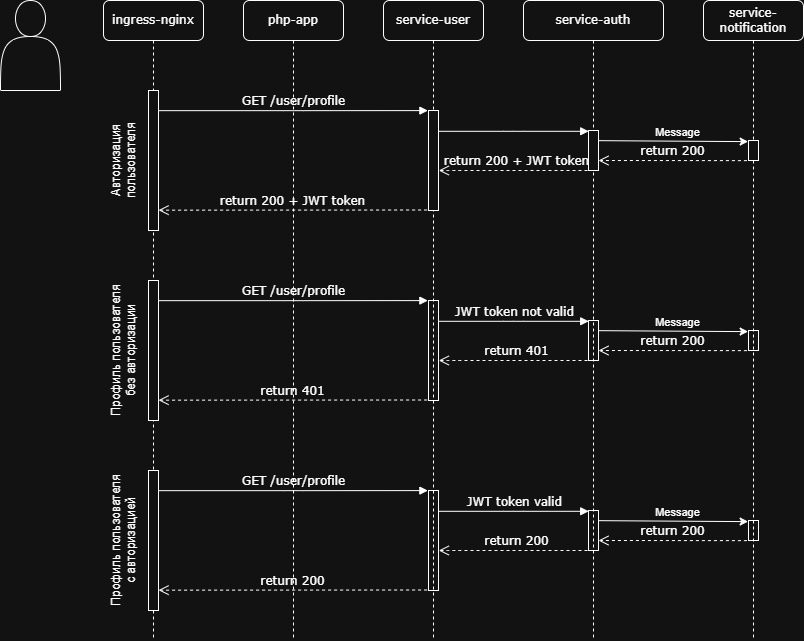

The diagram above was exported from draw.io. Its source (the exported page's mxGraphModel, read from the mxfile embedded in the PNG):
<mxGraphModel dx="1050" dy="621" grid="1" gridSize="10" guides="1" tooltips="1" connect="1" arrows="1" fold="1" page="1" pageScale="1" pageWidth="1100" pageHeight="850" background="none" math="0" shadow="0">
  <root>
    <mxCell id="0" />
    <mxCell id="1" parent="0" />
    <mxCell id="7baba1c4bc27f4b0-3" value="ingress-nginx" style="shape=umlLifeline;perimeter=lifelinePerimeter;whiteSpace=wrap;html=1;container=1;collapsible=0;recursiveResize=0;outlineConnect=0;rounded=1;shadow=0;comic=0;labelBackgroundColor=none;strokeWidth=1;fontFamily=Verdana;fontSize=12;align=center;" parent="1" vertex="1">
      <mxGeometry x="400" y="80" width="100" height="640" as="geometry" />
    </mxCell>
    <mxCell id="7baba1c4bc27f4b0-4" value="php-app" style="shape=umlLifeline;perimeter=lifelinePerimeter;whiteSpace=wrap;html=1;container=1;collapsible=0;recursiveResize=0;outlineConnect=0;rounded=1;shadow=0;comic=0;labelBackgroundColor=none;strokeWidth=1;fontFamily=Verdana;fontSize=12;align=center;" parent="1" vertex="1">
      <mxGeometry x="540" y="80" width="100" height="640" as="geometry" />
    </mxCell>
    <mxCell id="7baba1c4bc27f4b0-16" value="" style="html=1;points=[];perimeter=orthogonalPerimeter;rounded=0;shadow=0;comic=0;labelBackgroundColor=none;strokeWidth=1;fontFamily=Verdana;fontSize=12;align=center;" parent="7baba1c4bc27f4b0-4" vertex="1">
      <mxGeometry x="-95" y="280" width="10" height="140" as="geometry" />
    </mxCell>
    <mxCell id="8z1wf8yKZUF3s-LsX3sj-24" value="Профиль пользователя без авторизации" style="text;html=1;align=center;verticalAlign=middle;whiteSpace=wrap;rounded=0;rotation=270;" vertex="1" parent="7baba1c4bc27f4b0-4">
      <mxGeometry x="-190" y="335" width="140" height="30" as="geometry" />
    </mxCell>
    <mxCell id="8z1wf8yKZUF3s-LsX3sj-25" value="" style="html=1;points=[];perimeter=orthogonalPerimeter;rounded=0;shadow=0;comic=0;labelBackgroundColor=none;strokeWidth=1;fontFamily=Verdana;fontSize=12;align=center;" vertex="1" parent="7baba1c4bc27f4b0-4">
      <mxGeometry x="185" y="300" width="10" height="100" as="geometry" />
    </mxCell>
    <mxCell id="8z1wf8yKZUF3s-LsX3sj-27" value="" style="html=1;points=[];perimeter=orthogonalPerimeter;rounded=0;shadow=0;comic=0;labelBackgroundColor=none;strokeWidth=1;fontFamily=Verdana;fontSize=12;align=center;" vertex="1" parent="7baba1c4bc27f4b0-4">
      <mxGeometry x="345" y="320" width="10" height="40" as="geometry" />
    </mxCell>
    <mxCell id="8z1wf8yKZUF3s-LsX3sj-32" value="" style="html=1;points=[];perimeter=orthogonalPerimeter;rounded=0;shadow=0;comic=0;labelBackgroundColor=none;strokeWidth=1;fontFamily=Verdana;fontSize=12;align=center;" vertex="1" parent="7baba1c4bc27f4b0-4">
      <mxGeometry x="505" y="330" width="10" height="20" as="geometry" />
    </mxCell>
    <mxCell id="8z1wf8yKZUF3s-LsX3sj-26" value="GET /user/profile" style="html=1;verticalAlign=bottom;endArrow=block;labelBackgroundColor=none;fontFamily=Verdana;fontSize=12;edgeStyle=elbowEdgeStyle;elbow=horizontal;entryX=-0.062;entryY=0.001;entryDx=0;entryDy=0;entryPerimeter=0;exitX=1.005;exitY=0.144;exitDx=0;exitDy=0;exitPerimeter=0;" edge="1" parent="7baba1c4bc27f4b0-4" source="7baba1c4bc27f4b0-16" target="8z1wf8yKZUF3s-LsX3sj-25">
      <mxGeometry relative="1" as="geometry">
        <mxPoint x="-70" y="300" as="sourcePoint" />
        <Array as="points" />
        <mxPoint x="177.47000000000003" y="300.5000000000001" as="targetPoint" />
      </mxGeometry>
    </mxCell>
    <mxCell id="8z1wf8yKZUF3s-LsX3sj-28" value="JWT token not valid" style="html=1;verticalAlign=bottom;endArrow=block;labelBackgroundColor=none;fontFamily=Verdana;fontSize=12;edgeStyle=elbowEdgeStyle;elbow=horizontal;entryX=0.02;entryY=0.02;entryDx=0;entryDy=0;entryPerimeter=0;exitX=1.06;exitY=0.208;exitDx=0;exitDy=0;exitPerimeter=0;" edge="1" parent="7baba1c4bc27f4b0-4" source="8z1wf8yKZUF3s-LsX3sj-25" target="8z1wf8yKZUF3s-LsX3sj-27">
      <mxGeometry relative="1" as="geometry">
        <mxPoint x="240" y="321" as="sourcePoint" />
        <Array as="points" />
        <mxPoint x="300" y="340" as="targetPoint" />
      </mxGeometry>
    </mxCell>
    <mxCell id="8z1wf8yKZUF3s-LsX3sj-30" value="return 401" style="html=1;verticalAlign=bottom;endArrow=open;dashed=1;endSize=8;labelBackgroundColor=none;fontFamily=Verdana;fontSize=12;edgeStyle=elbowEdgeStyle;elbow=vertical;exitX=0.5;exitY=1;exitDx=0;exitDy=0;exitPerimeter=0;entryX=1.031;entryY=0.6;entryDx=0;entryDy=0;entryPerimeter=0;" edge="1" parent="7baba1c4bc27f4b0-4" source="8z1wf8yKZUF3s-LsX3sj-27" target="8z1wf8yKZUF3s-LsX3sj-25">
      <mxGeometry relative="1" as="geometry">
        <mxPoint x="200" y="360" as="targetPoint" />
        <Array as="points">
          <mxPoint x="210" y="360" />
          <mxPoint x="562" y="300" />
        </Array>
        <mxPoint x="342.79999999999995" y="358.20000000000005" as="sourcePoint" />
      </mxGeometry>
    </mxCell>
    <mxCell id="8z1wf8yKZUF3s-LsX3sj-31" value="return 401" style="html=1;verticalAlign=bottom;endArrow=open;dashed=1;endSize=8;labelBackgroundColor=none;fontFamily=Verdana;fontSize=12;edgeStyle=elbowEdgeStyle;elbow=vertical;exitX=-0.14;exitY=0.995;exitDx=0;exitDy=0;exitPerimeter=0;entryX=1.005;entryY=0.859;entryDx=0;entryDy=0;entryPerimeter=0;" edge="1" parent="7baba1c4bc27f4b0-4" source="8z1wf8yKZUF3s-LsX3sj-25" target="7baba1c4bc27f4b0-16">
      <mxGeometry relative="1" as="geometry">
        <mxPoint x="-70" y="400" as="targetPoint" />
        <Array as="points">
          <mxPoint x="15" y="399.6700000000001" />
          <mxPoint x="367" y="339.6700000000001" />
        </Array>
        <mxPoint x="155" y="399.6700000000001" as="sourcePoint" />
      </mxGeometry>
    </mxCell>
    <mxCell id="8z1wf8yKZUF3s-LsX3sj-33" value="" style="endArrow=classic;html=1;rounded=0;exitX=1.052;exitY=0.254;exitDx=0;exitDy=0;exitPerimeter=0;entryX=-0.036;entryY=0.056;entryDx=0;entryDy=0;entryPerimeter=0;" edge="1" parent="7baba1c4bc27f4b0-4" source="8z1wf8yKZUF3s-LsX3sj-27" target="8z1wf8yKZUF3s-LsX3sj-32">
      <mxGeometry width="50" height="50" relative="1" as="geometry">
        <mxPoint x="360" y="321" as="sourcePoint" />
        <mxPoint x="470" y="330" as="targetPoint" />
      </mxGeometry>
    </mxCell>
    <mxCell id="8z1wf8yKZUF3s-LsX3sj-34" value="return 200" style="html=1;verticalAlign=bottom;endArrow=open;dashed=1;endSize=8;labelBackgroundColor=none;fontFamily=Verdana;fontSize=12;edgeStyle=elbowEdgeStyle;elbow=vertical;exitX=-0.157;exitY=1.007;exitDx=0;exitDy=0;exitPerimeter=0;entryX=0.999;entryY=0.77;entryDx=0;entryDy=0;entryPerimeter=0;" edge="1" parent="7baba1c4bc27f4b0-4" source="8z1wf8yKZUF3s-LsX3sj-32" target="8z1wf8yKZUF3s-LsX3sj-27">
      <mxGeometry relative="1" as="geometry">
        <mxPoint x="370" y="350" as="targetPoint" />
        <Array as="points">
          <mxPoint x="360" y="350" />
          <mxPoint x="687" y="290" />
        </Array>
        <mxPoint x="475" y="350" as="sourcePoint" />
      </mxGeometry>
    </mxCell>
    <mxCell id="8z1wf8yKZUF3s-LsX3sj-37" value="Message" style="edgeLabel;html=1;align=center;verticalAlign=middle;resizable=0;points=[];" vertex="1" connectable="0" parent="7baba1c4bc27f4b0-4">
      <mxGeometry x="433.9998177017102" y="321.99591987045125" as="geometry" />
    </mxCell>
    <mxCell id="8z1wf8yKZUF3s-LsX3sj-38" value="" style="html=1;points=[];perimeter=orthogonalPerimeter;rounded=0;shadow=0;comic=0;labelBackgroundColor=none;strokeWidth=1;fontFamily=Verdana;fontSize=12;align=center;" vertex="1" parent="7baba1c4bc27f4b0-4">
      <mxGeometry x="-95" y="470" width="10" height="140" as="geometry" />
    </mxCell>
    <mxCell id="8z1wf8yKZUF3s-LsX3sj-39" value="Профиль пользователя c авторизацией" style="text;html=1;align=center;verticalAlign=middle;whiteSpace=wrap;rounded=0;rotation=270;" vertex="1" parent="7baba1c4bc27f4b0-4">
      <mxGeometry x="-190" y="525" width="140" height="30" as="geometry" />
    </mxCell>
    <mxCell id="8z1wf8yKZUF3s-LsX3sj-40" value="" style="html=1;points=[];perimeter=orthogonalPerimeter;rounded=0;shadow=0;comic=0;labelBackgroundColor=none;strokeWidth=1;fontFamily=Verdana;fontSize=12;align=center;" vertex="1" parent="7baba1c4bc27f4b0-4">
      <mxGeometry x="185" y="490" width="10" height="100" as="geometry" />
    </mxCell>
    <mxCell id="8z1wf8yKZUF3s-LsX3sj-41" value="" style="html=1;points=[];perimeter=orthogonalPerimeter;rounded=0;shadow=0;comic=0;labelBackgroundColor=none;strokeWidth=1;fontFamily=Verdana;fontSize=12;align=center;" vertex="1" parent="7baba1c4bc27f4b0-4">
      <mxGeometry x="345" y="510" width="10" height="40" as="geometry" />
    </mxCell>
    <mxCell id="8z1wf8yKZUF3s-LsX3sj-42" value="" style="html=1;points=[];perimeter=orthogonalPerimeter;rounded=0;shadow=0;comic=0;labelBackgroundColor=none;strokeWidth=1;fontFamily=Verdana;fontSize=12;align=center;" vertex="1" parent="7baba1c4bc27f4b0-4">
      <mxGeometry x="505" y="520" width="10" height="20" as="geometry" />
    </mxCell>
    <mxCell id="8z1wf8yKZUF3s-LsX3sj-43" value="GET /user/profile" style="html=1;verticalAlign=bottom;endArrow=block;labelBackgroundColor=none;fontFamily=Verdana;fontSize=12;edgeStyle=elbowEdgeStyle;elbow=horizontal;entryX=-0.062;entryY=0.001;entryDx=0;entryDy=0;entryPerimeter=0;exitX=1.005;exitY=0.144;exitDx=0;exitDy=0;exitPerimeter=0;" edge="1" parent="7baba1c4bc27f4b0-4" source="8z1wf8yKZUF3s-LsX3sj-38" target="8z1wf8yKZUF3s-LsX3sj-40">
      <mxGeometry relative="1" as="geometry">
        <mxPoint x="-70" y="490" as="sourcePoint" />
        <Array as="points" />
        <mxPoint x="177.47000000000003" y="490.5000000000001" as="targetPoint" />
      </mxGeometry>
    </mxCell>
    <mxCell id="8z1wf8yKZUF3s-LsX3sj-44" value="JWT token valid" style="html=1;verticalAlign=bottom;endArrow=block;labelBackgroundColor=none;fontFamily=Verdana;fontSize=12;edgeStyle=elbowEdgeStyle;elbow=horizontal;entryX=0.02;entryY=0.02;entryDx=0;entryDy=0;entryPerimeter=0;exitX=1.06;exitY=0.208;exitDx=0;exitDy=0;exitPerimeter=0;" edge="1" parent="7baba1c4bc27f4b0-4" source="8z1wf8yKZUF3s-LsX3sj-40" target="8z1wf8yKZUF3s-LsX3sj-41">
      <mxGeometry relative="1" as="geometry">
        <mxPoint x="240" y="511" as="sourcePoint" />
        <Array as="points" />
        <mxPoint x="300" y="530" as="targetPoint" />
      </mxGeometry>
    </mxCell>
    <mxCell id="8z1wf8yKZUF3s-LsX3sj-45" value="return 200" style="html=1;verticalAlign=bottom;endArrow=open;dashed=1;endSize=8;labelBackgroundColor=none;fontFamily=Verdana;fontSize=12;edgeStyle=elbowEdgeStyle;elbow=vertical;exitX=0.5;exitY=1;exitDx=0;exitDy=0;exitPerimeter=0;entryX=1.031;entryY=0.6;entryDx=0;entryDy=0;entryPerimeter=0;" edge="1" parent="7baba1c4bc27f4b0-4" source="8z1wf8yKZUF3s-LsX3sj-41" target="8z1wf8yKZUF3s-LsX3sj-40">
      <mxGeometry relative="1" as="geometry">
        <mxPoint x="200" y="550" as="targetPoint" />
        <Array as="points">
          <mxPoint x="210" y="550" />
          <mxPoint x="562" y="490" />
        </Array>
        <mxPoint x="342.79999999999995" y="548.2" as="sourcePoint" />
      </mxGeometry>
    </mxCell>
    <mxCell id="8z1wf8yKZUF3s-LsX3sj-46" value="return 200" style="html=1;verticalAlign=bottom;endArrow=open;dashed=1;endSize=8;labelBackgroundColor=none;fontFamily=Verdana;fontSize=12;edgeStyle=elbowEdgeStyle;elbow=vertical;exitX=-0.14;exitY=0.995;exitDx=0;exitDy=0;exitPerimeter=0;entryX=1.005;entryY=0.859;entryDx=0;entryDy=0;entryPerimeter=0;" edge="1" parent="7baba1c4bc27f4b0-4" source="8z1wf8yKZUF3s-LsX3sj-40" target="8z1wf8yKZUF3s-LsX3sj-38">
      <mxGeometry relative="1" as="geometry">
        <mxPoint x="-70" y="590" as="targetPoint" />
        <Array as="points">
          <mxPoint x="15" y="589.6700000000001" />
          <mxPoint x="367" y="529.6700000000001" />
        </Array>
        <mxPoint x="155" y="589.6700000000001" as="sourcePoint" />
      </mxGeometry>
    </mxCell>
    <mxCell id="8z1wf8yKZUF3s-LsX3sj-47" value="" style="endArrow=classic;html=1;rounded=0;exitX=1.052;exitY=0.254;exitDx=0;exitDy=0;exitPerimeter=0;entryX=-0.036;entryY=0.056;entryDx=0;entryDy=0;entryPerimeter=0;" edge="1" parent="7baba1c4bc27f4b0-4" source="8z1wf8yKZUF3s-LsX3sj-41" target="8z1wf8yKZUF3s-LsX3sj-42">
      <mxGeometry width="50" height="50" relative="1" as="geometry">
        <mxPoint x="360" y="511" as="sourcePoint" />
        <mxPoint x="470" y="520" as="targetPoint" />
      </mxGeometry>
    </mxCell>
    <mxCell id="8z1wf8yKZUF3s-LsX3sj-48" value="return 200" style="html=1;verticalAlign=bottom;endArrow=open;dashed=1;endSize=8;labelBackgroundColor=none;fontFamily=Verdana;fontSize=12;edgeStyle=elbowEdgeStyle;elbow=vertical;exitX=-0.157;exitY=1.007;exitDx=0;exitDy=0;exitPerimeter=0;entryX=0.999;entryY=0.77;entryDx=0;entryDy=0;entryPerimeter=0;" edge="1" parent="7baba1c4bc27f4b0-4" source="8z1wf8yKZUF3s-LsX3sj-42" target="8z1wf8yKZUF3s-LsX3sj-41">
      <mxGeometry relative="1" as="geometry">
        <mxPoint x="370" y="540" as="targetPoint" />
        <Array as="points">
          <mxPoint x="360" y="540" />
          <mxPoint x="687" y="480" />
        </Array>
        <mxPoint x="475" y="540" as="sourcePoint" />
      </mxGeometry>
    </mxCell>
    <mxCell id="8z1wf8yKZUF3s-LsX3sj-49" value="Message" style="edgeLabel;html=1;align=center;verticalAlign=middle;resizable=0;points=[];" vertex="1" connectable="0" parent="7baba1c4bc27f4b0-4">
      <mxGeometry x="433.9998177017102" y="511.9959198704512" as="geometry" />
    </mxCell>
    <mxCell id="7baba1c4bc27f4b0-5" value="service-user" style="shape=umlLifeline;perimeter=lifelinePerimeter;whiteSpace=wrap;html=1;container=1;collapsible=0;recursiveResize=0;outlineConnect=0;rounded=1;shadow=0;comic=0;labelBackgroundColor=none;strokeWidth=1;fontFamily=Verdana;fontSize=12;align=center;" parent="1" vertex="1">
      <mxGeometry x="680" y="80" width="100" height="640" as="geometry" />
    </mxCell>
    <mxCell id="7baba1c4bc27f4b0-6" value="service-auth" style="shape=umlLifeline;perimeter=lifelinePerimeter;whiteSpace=wrap;html=1;container=1;collapsible=0;recursiveResize=0;outlineConnect=0;rounded=1;shadow=0;comic=0;labelBackgroundColor=none;strokeWidth=1;fontFamily=Verdana;fontSize=12;align=center;" parent="1" vertex="1">
      <mxGeometry x="820" y="80" width="140" height="640" as="geometry" />
    </mxCell>
    <mxCell id="7baba1c4bc27f4b0-7" value="service-notification" style="shape=umlLifeline;perimeter=lifelinePerimeter;whiteSpace=wrap;html=1;container=1;collapsible=0;recursiveResize=0;outlineConnect=0;rounded=1;shadow=0;comic=0;labelBackgroundColor=none;strokeWidth=1;fontFamily=Verdana;fontSize=12;align=center;" parent="1" vertex="1">
      <mxGeometry x="1000" y="80" width="100" height="640" as="geometry" />
    </mxCell>
    <mxCell id="8z1wf8yKZUF3s-LsX3sj-5" value="" style="shape=actor;whiteSpace=wrap;html=1;" vertex="1" parent="1">
      <mxGeometry x="297" y="80" width="60" height="90" as="geometry" />
    </mxCell>
    <mxCell id="8z1wf8yKZUF3s-LsX3sj-50" value="" style="html=1;points=[];perimeter=orthogonalPerimeter;rounded=0;shadow=0;comic=0;labelBackgroundColor=none;strokeWidth=1;fontFamily=Verdana;fontSize=12;align=center;" vertex="1" parent="1">
      <mxGeometry x="445" y="170" width="10" height="140" as="geometry" />
    </mxCell>
    <mxCell id="8z1wf8yKZUF3s-LsX3sj-51" value="Авторизация пользователя" style="text;html=1;align=center;verticalAlign=middle;whiteSpace=wrap;rounded=0;rotation=270;" vertex="1" parent="1">
      <mxGeometry x="350" y="225" width="140" height="30" as="geometry" />
    </mxCell>
    <mxCell id="8z1wf8yKZUF3s-LsX3sj-52" value="" style="html=1;points=[];perimeter=orthogonalPerimeter;rounded=0;shadow=0;comic=0;labelBackgroundColor=none;strokeWidth=1;fontFamily=Verdana;fontSize=12;align=center;" vertex="1" parent="1">
      <mxGeometry x="725" y="190" width="10" height="100" as="geometry" />
    </mxCell>
    <mxCell id="8z1wf8yKZUF3s-LsX3sj-53" value="" style="html=1;points=[];perimeter=orthogonalPerimeter;rounded=0;shadow=0;comic=0;labelBackgroundColor=none;strokeWidth=1;fontFamily=Verdana;fontSize=12;align=center;" vertex="1" parent="1">
      <mxGeometry x="885" y="210" width="10" height="40" as="geometry" />
    </mxCell>
    <mxCell id="8z1wf8yKZUF3s-LsX3sj-54" value="" style="html=1;points=[];perimeter=orthogonalPerimeter;rounded=0;shadow=0;comic=0;labelBackgroundColor=none;strokeWidth=1;fontFamily=Verdana;fontSize=12;align=center;" vertex="1" parent="1">
      <mxGeometry x="1045" y="220" width="10" height="20" as="geometry" />
    </mxCell>
    <mxCell id="8z1wf8yKZUF3s-LsX3sj-55" value="GET /user/profile" style="html=1;verticalAlign=bottom;endArrow=block;labelBackgroundColor=none;fontFamily=Verdana;fontSize=12;edgeStyle=elbowEdgeStyle;elbow=horizontal;entryX=-0.062;entryY=0.001;entryDx=0;entryDy=0;entryPerimeter=0;exitX=1.005;exitY=0.144;exitDx=0;exitDy=0;exitPerimeter=0;" edge="1" parent="1" source="8z1wf8yKZUF3s-LsX3sj-50" target="8z1wf8yKZUF3s-LsX3sj-52">
      <mxGeometry relative="1" as="geometry">
        <mxPoint x="470" y="190" as="sourcePoint" />
        <Array as="points" />
        <mxPoint x="717.47" y="190.5000000000001" as="targetPoint" />
      </mxGeometry>
    </mxCell>
    <mxCell id="8z1wf8yKZUF3s-LsX3sj-56" value="" style="html=1;verticalAlign=bottom;endArrow=block;labelBackgroundColor=none;fontFamily=Verdana;fontSize=12;edgeStyle=elbowEdgeStyle;elbow=horizontal;entryX=0.02;entryY=0.02;entryDx=0;entryDy=0;entryPerimeter=0;exitX=1.06;exitY=0.208;exitDx=0;exitDy=0;exitPerimeter=0;" edge="1" parent="1" source="8z1wf8yKZUF3s-LsX3sj-52" target="8z1wf8yKZUF3s-LsX3sj-53">
      <mxGeometry relative="1" as="geometry">
        <mxPoint x="780" y="211" as="sourcePoint" />
        <Array as="points" />
        <mxPoint x="840" y="230" as="targetPoint" />
      </mxGeometry>
    </mxCell>
    <mxCell id="8z1wf8yKZUF3s-LsX3sj-57" value="return 200 + JWT token" style="html=1;verticalAlign=bottom;endArrow=open;dashed=1;endSize=8;labelBackgroundColor=none;fontFamily=Verdana;fontSize=12;edgeStyle=elbowEdgeStyle;elbow=vertical;exitX=0.5;exitY=1;exitDx=0;exitDy=0;exitPerimeter=0;entryX=1.031;entryY=0.6;entryDx=0;entryDy=0;entryPerimeter=0;" edge="1" parent="1" source="8z1wf8yKZUF3s-LsX3sj-53" target="8z1wf8yKZUF3s-LsX3sj-52">
      <mxGeometry relative="1" as="geometry">
        <mxPoint x="740" y="250" as="targetPoint" />
        <Array as="points">
          <mxPoint x="750" y="250" />
          <mxPoint x="1102" y="190" />
        </Array>
        <mxPoint x="882.8" y="248.20000000000005" as="sourcePoint" />
      </mxGeometry>
    </mxCell>
    <mxCell id="8z1wf8yKZUF3s-LsX3sj-58" value="return 200 + JWT token" style="html=1;verticalAlign=bottom;endArrow=open;dashed=1;endSize=8;labelBackgroundColor=none;fontFamily=Verdana;fontSize=12;edgeStyle=elbowEdgeStyle;elbow=vertical;exitX=-0.14;exitY=0.995;exitDx=0;exitDy=0;exitPerimeter=0;entryX=1.005;entryY=0.859;entryDx=0;entryDy=0;entryPerimeter=0;" edge="1" parent="1" source="8z1wf8yKZUF3s-LsX3sj-52" target="8z1wf8yKZUF3s-LsX3sj-50">
      <mxGeometry relative="1" as="geometry">
        <mxPoint x="470" y="290" as="targetPoint" />
        <Array as="points">
          <mxPoint x="555" y="289.6700000000001" />
          <mxPoint x="907" y="229.67000000000007" />
        </Array>
        <mxPoint x="695" y="289.6700000000001" as="sourcePoint" />
      </mxGeometry>
    </mxCell>
    <mxCell id="8z1wf8yKZUF3s-LsX3sj-59" value="" style="endArrow=classic;html=1;rounded=0;exitX=1.052;exitY=0.254;exitDx=0;exitDy=0;exitPerimeter=0;entryX=-0.036;entryY=0.056;entryDx=0;entryDy=0;entryPerimeter=0;" edge="1" parent="1" source="8z1wf8yKZUF3s-LsX3sj-53" target="8z1wf8yKZUF3s-LsX3sj-54">
      <mxGeometry width="50" height="50" relative="1" as="geometry">
        <mxPoint x="900" y="211" as="sourcePoint" />
        <mxPoint x="1010" y="220" as="targetPoint" />
      </mxGeometry>
    </mxCell>
    <mxCell id="8z1wf8yKZUF3s-LsX3sj-60" value="return 200" style="html=1;verticalAlign=bottom;endArrow=open;dashed=1;endSize=8;labelBackgroundColor=none;fontFamily=Verdana;fontSize=12;edgeStyle=elbowEdgeStyle;elbow=vertical;exitX=-0.157;exitY=1.007;exitDx=0;exitDy=0;exitPerimeter=0;entryX=0.999;entryY=0.77;entryDx=0;entryDy=0;entryPerimeter=0;" edge="1" parent="1" source="8z1wf8yKZUF3s-LsX3sj-54" target="8z1wf8yKZUF3s-LsX3sj-53">
      <mxGeometry relative="1" as="geometry">
        <mxPoint x="910" y="240" as="targetPoint" />
        <Array as="points">
          <mxPoint x="900" y="240" />
          <mxPoint x="1227" y="180" />
        </Array>
        <mxPoint x="1015" y="240" as="sourcePoint" />
      </mxGeometry>
    </mxCell>
    <mxCell id="8z1wf8yKZUF3s-LsX3sj-61" value="Message" style="edgeLabel;html=1;align=center;verticalAlign=middle;resizable=0;points=[];" vertex="1" connectable="0" parent="1">
      <mxGeometry x="973.9998177017102" y="211.99591987045125" as="geometry" />
    </mxCell>
  </root>
</mxGraphModel>